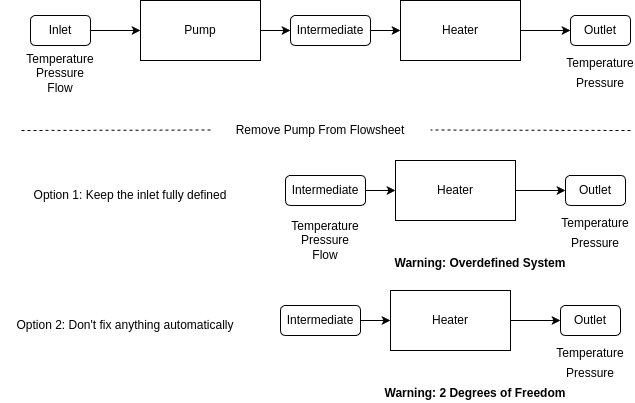

The diagram above was exported from draw.io. Its source (the exported page's mxGraphModel, read from the mxfile embedded in the PNG):
<mxGraphModel dx="1386" dy="490" grid="1" gridSize="10" guides="1" tooltips="1" connect="1" arrows="1" fold="1" page="1" pageScale="1" pageWidth="850" pageHeight="1100" math="0" shadow="0">
  <root>
    <mxCell id="0" />
    <mxCell id="1" parent="0" />
    <mxCell id="15" value="" style="edgeStyle=none;html=1;" parent="1" source="2" target="12" edge="1">
      <mxGeometry relative="1" as="geometry" />
    </mxCell>
    <mxCell id="2" value="Pump" style="rounded=0;whiteSpace=wrap;html=1;" parent="1" vertex="1">
      <mxGeometry x="240" y="130" width="120" height="60" as="geometry" />
    </mxCell>
    <mxCell id="7" style="edgeStyle=none;html=1;" parent="1" source="3" edge="1">
      <mxGeometry relative="1" as="geometry">
        <mxPoint x="670" y="160" as="targetPoint" />
      </mxGeometry>
    </mxCell>
    <mxCell id="3" value="Heater" style="rounded=0;whiteSpace=wrap;html=1;" parent="1" vertex="1">
      <mxGeometry x="500" y="130" width="120" height="60" as="geometry" />
    </mxCell>
    <mxCell id="9" value="Temperature&lt;div&gt;Pressure&lt;/div&gt;&lt;div&gt;Flow&lt;/div&gt;" style="text;html=1;align=center;verticalAlign=middle;whiteSpace=wrap;rounded=0;" parent="1" vertex="1">
      <mxGeometry x="100" y="175" width="120" height="55" as="geometry" />
    </mxCell>
    <mxCell id="14" value="" style="edgeStyle=none;html=1;" parent="1" source="11" target="2" edge="1">
      <mxGeometry relative="1" as="geometry" />
    </mxCell>
    <mxCell id="11" value="Inlet" style="rounded=1;whiteSpace=wrap;html=1;" parent="1" vertex="1">
      <mxGeometry x="130" y="145" width="60" height="30" as="geometry" />
    </mxCell>
    <mxCell id="16" value="" style="edgeStyle=none;html=1;" parent="1" source="12" target="3" edge="1">
      <mxGeometry relative="1" as="geometry" />
    </mxCell>
    <mxCell id="12" value="Intermediate" style="rounded=1;whiteSpace=wrap;html=1;" parent="1" vertex="1">
      <mxGeometry x="390" y="145" width="80" height="30" as="geometry" />
    </mxCell>
    <mxCell id="13" value="Outlet" style="rounded=1;whiteSpace=wrap;html=1;" parent="1" vertex="1">
      <mxGeometry x="670" y="145" width="60" height="30" as="geometry" />
    </mxCell>
    <mxCell id="17" value="Temperature" style="text;html=1;align=center;verticalAlign=middle;whiteSpace=wrap;rounded=0;fontStyle=0" parent="1" vertex="1">
      <mxGeometry x="665" y="182.5" width="70" height="20" as="geometry" />
    </mxCell>
    <mxCell id="18" value="Pressure" style="text;html=1;align=center;verticalAlign=middle;whiteSpace=wrap;rounded=0;fontStyle=0" parent="1" vertex="1">
      <mxGeometry x="670" y="202.5" width="60" height="20" as="geometry" />
    </mxCell>
    <mxCell id="21" value="Remove Pump From Flowsheet" style="text;html=1;align=center;verticalAlign=middle;whiteSpace=wrap;rounded=0;" parent="1" vertex="1">
      <mxGeometry x="310" y="240" width="220" height="40" as="geometry" />
    </mxCell>
    <mxCell id="22" value="" style="endArrow=none;html=1;dashed=1;" parent="1" edge="1">
      <mxGeometry width="50" height="50" relative="1" as="geometry">
        <mxPoint x="310" y="259.5" as="sourcePoint" />
        <mxPoint x="120" y="260" as="targetPoint" />
      </mxGeometry>
    </mxCell>
    <mxCell id="23" value="" style="endArrow=none;html=1;dashed=1;" parent="1" edge="1">
      <mxGeometry width="50" height="50" relative="1" as="geometry">
        <mxPoint x="730" y="260" as="sourcePoint" />
        <mxPoint x="530" y="259.5" as="targetPoint" />
      </mxGeometry>
    </mxCell>
    <mxCell id="26" style="edgeStyle=none;html=1;" parent="1" source="27" edge="1">
      <mxGeometry relative="1" as="geometry">
        <mxPoint x="665" y="320" as="targetPoint" />
      </mxGeometry>
    </mxCell>
    <mxCell id="27" value="Heater" style="rounded=0;whiteSpace=wrap;html=1;" parent="1" vertex="1">
      <mxGeometry x="495" y="290" width="120" height="60" as="geometry" />
    </mxCell>
    <mxCell id="30" value="Temperature&lt;div&gt;Pressure&lt;/div&gt;&lt;div&gt;Flow&lt;/div&gt;" style="text;html=1;align=center;verticalAlign=middle;whiteSpace=wrap;rounded=0;" parent="1" vertex="1">
      <mxGeometry x="365" y="342.5" width="120" height="55" as="geometry" />
    </mxCell>
    <mxCell id="33" value="" style="edgeStyle=none;html=1;" parent="1" source="34" target="27" edge="1">
      <mxGeometry relative="1" as="geometry" />
    </mxCell>
    <mxCell id="34" value="Intermediate" style="rounded=1;whiteSpace=wrap;html=1;" parent="1" vertex="1">
      <mxGeometry x="385" y="305" width="80" height="30" as="geometry" />
    </mxCell>
    <mxCell id="35" value="Outlet" style="rounded=1;whiteSpace=wrap;html=1;" parent="1" vertex="1">
      <mxGeometry x="665" y="305" width="60" height="30" as="geometry" />
    </mxCell>
    <mxCell id="39" value="Temperature" style="text;html=1;align=center;verticalAlign=middle;whiteSpace=wrap;rounded=0;fontStyle=0" vertex="1" parent="1">
      <mxGeometry x="660" y="342.5" width="70" height="20" as="geometry" />
    </mxCell>
    <mxCell id="40" value="Pressure" style="text;html=1;align=center;verticalAlign=middle;whiteSpace=wrap;rounded=0;fontStyle=0" vertex="1" parent="1">
      <mxGeometry x="665" y="362.5" width="60" height="20" as="geometry" />
    </mxCell>
    <mxCell id="41" value="&lt;b&gt;Warning: Overdefined System&lt;/b&gt;" style="text;html=1;align=center;verticalAlign=middle;whiteSpace=wrap;rounded=0;fontStyle=0" vertex="1" parent="1">
      <mxGeometry x="485" y="382.5" width="190" height="20" as="geometry" />
    </mxCell>
    <mxCell id="42" value="Option 1: Keep the inlet fully defined" style="text;html=1;align=center;verticalAlign=middle;whiteSpace=wrap;rounded=0;" vertex="1" parent="1">
      <mxGeometry x="120" y="305" width="220" height="40" as="geometry" />
    </mxCell>
    <mxCell id="43" style="edgeStyle=none;html=1;" edge="1" parent="1" source="44">
      <mxGeometry relative="1" as="geometry">
        <mxPoint x="660" y="450" as="targetPoint" />
      </mxGeometry>
    </mxCell>
    <mxCell id="44" value="Heater" style="rounded=0;whiteSpace=wrap;html=1;" vertex="1" parent="1">
      <mxGeometry x="490" y="420" width="120" height="60" as="geometry" />
    </mxCell>
    <mxCell id="46" value="" style="edgeStyle=none;html=1;" edge="1" parent="1" source="47" target="44">
      <mxGeometry relative="1" as="geometry" />
    </mxCell>
    <mxCell id="47" value="Intermediate" style="rounded=1;whiteSpace=wrap;html=1;" vertex="1" parent="1">
      <mxGeometry x="380" y="435" width="80" height="30" as="geometry" />
    </mxCell>
    <mxCell id="48" value="Outlet" style="rounded=1;whiteSpace=wrap;html=1;" vertex="1" parent="1">
      <mxGeometry x="660" y="435" width="60" height="30" as="geometry" />
    </mxCell>
    <mxCell id="49" value="Temperature" style="text;html=1;align=center;verticalAlign=middle;whiteSpace=wrap;rounded=0;fontStyle=0" vertex="1" parent="1">
      <mxGeometry x="655" y="472.5" width="70" height="20" as="geometry" />
    </mxCell>
    <mxCell id="50" value="Pressure" style="text;html=1;align=center;verticalAlign=middle;whiteSpace=wrap;rounded=0;fontStyle=0" vertex="1" parent="1">
      <mxGeometry x="660" y="492.5" width="60" height="20" as="geometry" />
    </mxCell>
    <mxCell id="51" value="&lt;b&gt;Warning: 2 Degrees of Freedom&lt;/b&gt;" style="text;html=1;align=center;verticalAlign=middle;whiteSpace=wrap;rounded=0;fontStyle=0" vertex="1" parent="1">
      <mxGeometry x="480" y="512.5" width="190" height="20" as="geometry" />
    </mxCell>
    <mxCell id="52" value="Option 2: Don't fix anything automatically" style="text;html=1;align=center;verticalAlign=middle;whiteSpace=wrap;rounded=0;" vertex="1" parent="1">
      <mxGeometry x="115" y="435" width="220" height="40" as="geometry" />
    </mxCell>
  </root>
</mxGraphModel>